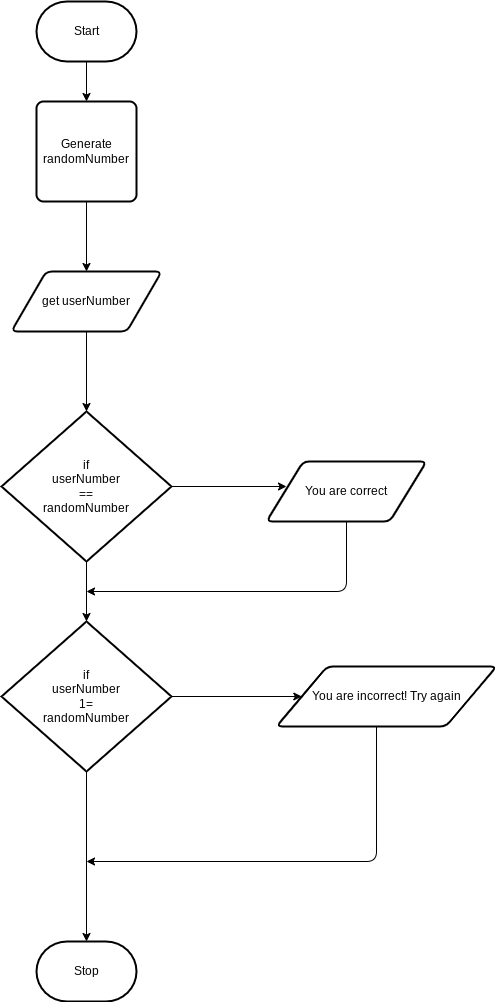

The diagram above was exported from draw.io. Its source (the exported page's mxGraphModel, read from the mxfile embedded in the PNG):
<mxGraphModel dx="606" dy="512" grid="1" gridSize="10" guides="1" tooltips="1" connect="1" arrows="1" fold="1" page="1" pageScale="1" pageWidth="850" pageHeight="1100" math="0" shadow="0">
  <root>
    <mxCell id="0" />
    <mxCell id="1" parent="0" />
    <mxCell id="6" style="edgeStyle=none;html=1;entryX=0.5;entryY=0;entryDx=0;entryDy=0;" parent="1" source="2" target="5" edge="1">
      <mxGeometry relative="1" as="geometry" />
    </mxCell>
    <mxCell id="2" value="Start" style="strokeWidth=2;html=1;shape=mxgraph.flowchart.terminator;whiteSpace=wrap;" parent="1" vertex="1">
      <mxGeometry x="60" y="30" width="100" height="60" as="geometry" />
    </mxCell>
    <mxCell id="3" value="Stop" style="strokeWidth=2;html=1;shape=mxgraph.flowchart.terminator;whiteSpace=wrap;" parent="1" vertex="1">
      <mxGeometry x="60" y="970" width="100" height="60" as="geometry" />
    </mxCell>
    <mxCell id="7" style="edgeStyle=none;html=1;" parent="1" source="5" edge="1">
      <mxGeometry relative="1" as="geometry">
        <mxPoint x="110" y="300" as="targetPoint" />
      </mxGeometry>
    </mxCell>
    <mxCell id="5" value="Generate randomNumber" style="rounded=1;whiteSpace=wrap;html=1;absoluteArcSize=1;arcSize=14;strokeWidth=2;" parent="1" vertex="1">
      <mxGeometry x="60" y="130" width="100" height="100" as="geometry" />
    </mxCell>
    <mxCell id="10" style="edgeStyle=none;html=1;entryX=0.5;entryY=0;entryDx=0;entryDy=0;entryPerimeter=0;" parent="1" source="8" target="9" edge="1">
      <mxGeometry relative="1" as="geometry" />
    </mxCell>
    <mxCell id="8" value="get userNumber" style="shape=parallelogram;html=1;strokeWidth=2;perimeter=parallelogramPerimeter;whiteSpace=wrap;rounded=1;arcSize=12;size=0.23;" parent="1" vertex="1">
      <mxGeometry x="35" y="300" width="150" height="60" as="geometry" />
    </mxCell>
    <mxCell id="11" style="edgeStyle=none;html=1;" parent="1" source="9" edge="1">
      <mxGeometry relative="1" as="geometry">
        <mxPoint x="310" y="515" as="targetPoint" />
      </mxGeometry>
    </mxCell>
    <mxCell id="16" style="edgeStyle=none;html=1;entryX=0.5;entryY=0;entryDx=0;entryDy=0;entryPerimeter=0;" parent="1" source="9" target="15" edge="1">
      <mxGeometry relative="1" as="geometry" />
    </mxCell>
    <mxCell id="9" value="if&lt;br&gt;userNumber&lt;br&gt;==&lt;br&gt;randomNumber" style="strokeWidth=2;html=1;shape=mxgraph.flowchart.decision;whiteSpace=wrap;" parent="1" vertex="1">
      <mxGeometry x="25" y="440" width="170" height="150" as="geometry" />
    </mxCell>
    <mxCell id="19" style="edgeStyle=orthogonalEdgeStyle;html=1;" parent="1" source="12" edge="1">
      <mxGeometry relative="1" as="geometry">
        <mxPoint x="110" y="620" as="targetPoint" />
        <Array as="points">
          <mxPoint x="370" y="620" />
        </Array>
      </mxGeometry>
    </mxCell>
    <mxCell id="12" value="You are correct" style="shape=parallelogram;html=1;strokeWidth=2;perimeter=parallelogramPerimeter;whiteSpace=wrap;rounded=1;arcSize=12;size=0.23;" parent="1" vertex="1">
      <mxGeometry x="290" y="490" width="160" height="60" as="geometry" />
    </mxCell>
    <mxCell id="22" style="edgeStyle=orthogonalEdgeStyle;html=1;" parent="1" source="13" edge="1">
      <mxGeometry relative="1" as="geometry">
        <mxPoint x="110" y="890" as="targetPoint" />
        <Array as="points">
          <mxPoint x="400" y="890" />
        </Array>
      </mxGeometry>
    </mxCell>
    <mxCell id="13" value="You are incorrect! Try again" style="shape=parallelogram;html=1;strokeWidth=2;perimeter=parallelogramPerimeter;whiteSpace=wrap;rounded=1;arcSize=12;size=0.23;" parent="1" vertex="1">
      <mxGeometry x="300" y="695" width="220" height="60" as="geometry" />
    </mxCell>
    <mxCell id="18" style="edgeStyle=none;html=1;entryX=0;entryY=0.5;entryDx=0;entryDy=0;" parent="1" source="15" target="13" edge="1">
      <mxGeometry relative="1" as="geometry" />
    </mxCell>
    <mxCell id="21" style="edgeStyle=orthogonalEdgeStyle;html=1;" parent="1" source="15" target="3" edge="1">
      <mxGeometry relative="1" as="geometry" />
    </mxCell>
    <mxCell id="15" value="if&lt;br&gt;userNumber&lt;br&gt;1=&lt;br&gt;randomNumber" style="strokeWidth=2;html=1;shape=mxgraph.flowchart.decision;whiteSpace=wrap;" parent="1" vertex="1">
      <mxGeometry x="25" y="650" width="170" height="150" as="geometry" />
    </mxCell>
  </root>
</mxGraphModel>